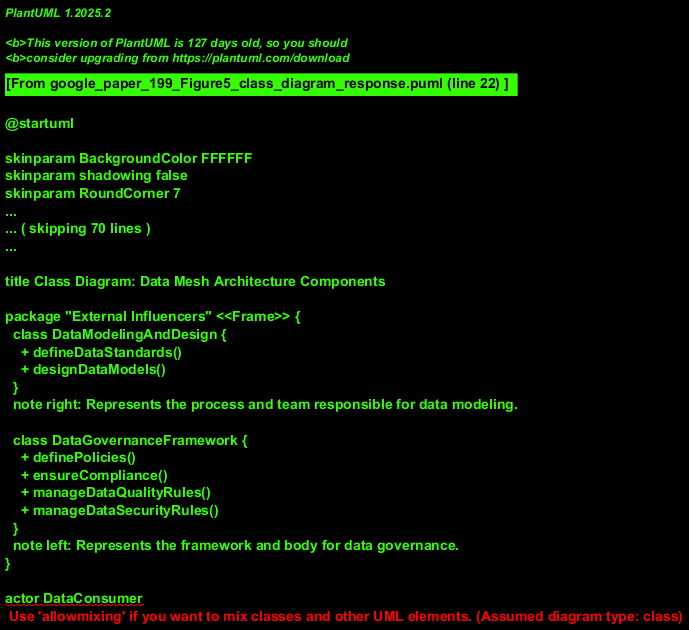

The diagram above was rendered by PlantUML. Its source (embedded in the PNG):
@startuml
!theme vibrant

title Class Diagram: Data Mesh Architecture Components

package "External Influencers" <<Frame>> {
  class DataModelingAndDesign {
    + defineDataStandards()
    + designDataModels()
  }
  note right: Represents the process and team responsible for data modeling.

  class DataGovernanceFramework {
    + definePolicies()
    + ensureCompliance()
    + manageDataQualityRules()
    + manageDataSecurityRules()
  }
  note left: Represents the framework and body for data governance.
}

actor DataConsumer
note top of DataConsumer : End-user or application consuming data insights.

package "Business Domains" <<Cloud>> {
  class BusinessDomain {
    + domainId
    + domainName
    + dataOwner
  }
  note bottom: Represents a distinct area of the business\nthat produces or owns data. Multiplicity assumed as 1..*.
}

package "Data Mesh Platform" <<Node>> {
  component BusinessIntelligenceAndDataScience as BIDS {
    + generateReports()
    + performAnalytics()
    + buildMLModels()
  }
  note top: Layer for data analysis, reporting, and machine learning.

  package "Data Products & Operations" <<Folder>> {
    class OperationalDataProduct {
      + productId
      + sourceSystem
      + dataSchema
      + refreshFrequency
    }
    note left: Data product close to source, optimized for operational use.

    class DataPipeline {
      + pipelineId
      + transformationLogic
      + schedule
      + monitorStatus()
    }
    note bottom: Processes and transforms data between data products.

    class AnalyticalDataProduct {
      + productId
      + dataSchema
      + analyticalModel
      + accessInterfaces
    }
    note right: Data product optimized for analytical use cases.

    class PolyglotDataStore {
      + storeType
      + capacity
      + queryEngine
    }
    note bottom: Represents diverse data storage technologies.

    class DataSources {
      + sourceType
      + connectionDetails
    }
    note top: External or internal systems providing raw data.

    class DataIntegrationAndInteroperability {
      + connectDataSources()
      + transformDataFormats()
      + enableDataSharing()
    }
    note bottom: Capabilities for connecting and making data usable across systems.
  }

  package "Central Platform Services" <<Frame>> {
    component MetadataManagement as MDM {
      + KnowledgeGraph
      + DataCatalog
    }
    note left: Manages metadata, including discovery (Catalog) and relationships (Graph).

    component DataQualityService as DQS {
      + monitorDataQuality()
      + validateData()
      + reportQualityIssues()
    }

    component DataSecurityService as DSS {
      + enforceAccessControl()
      + encryptData()
      + auditAccess()
    }
  }
}

' Relationships
BusinessDomain "1" -- "*" OperationalDataProduct : provides/owns
OperationalDataProduct "1..*" -- "*" DataPipeline : feeds data to
DataSources "1..*" -- "1..*" OperationalDataProduct : provides raw data to
DataPipeline "1..*" -- "1..*" AnalyticalDataProduct : produces/updates
AnalyticalDataProduct "1..*" -- "1" PolyglotDataStore : stored in
note on link: Assumes Analytical Data Products leverage Polyglot Data Store capabilities.

AnalyticalDataProduct "1..*" -- "1" BIDS : provides data to
BIDS "1" -- "1..*" DataConsumer : serves insights to

DataModelingAndDesign ..> "Data Products & Operations" : influences design
DataModelingAndDesign ..> MDM : influences metadata structure

DataGovernanceFramework ..> DQS : defines policies for
DataGovernanceFramework ..> DSS : defines policies for
DataGovernanceFramework ..> MDM : defines policies for

DataIntegrationAndInteroperability ..> DataPipeline : supports
note on link: Data Pipelines use integration capabilities.

MDM <.up.> "Data Products & Operations" : catalogs/describes
DQS <.up.> "Data Products & Operations" : monitors/validates
DSS <.up.> "Data Products & Operations" : secures

@enduml